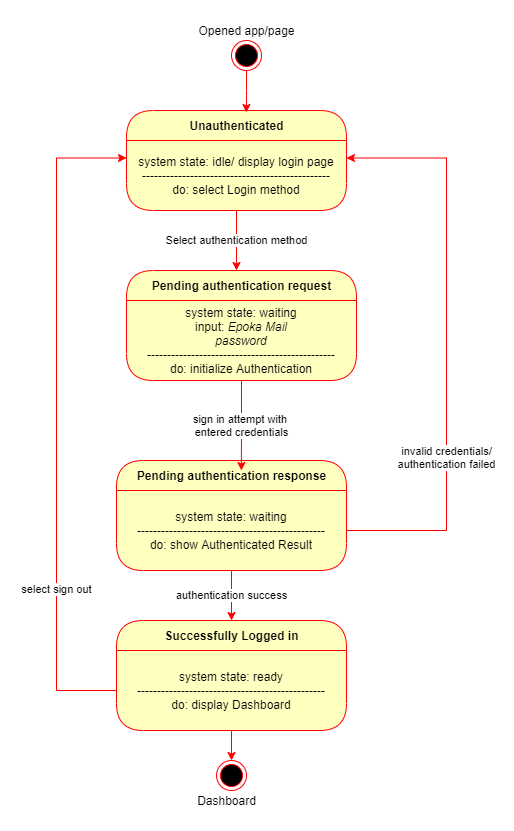

The diagram above was exported from draw.io. Its source (the exported page's mxGraphModel, read from the mxfile embedded in the PNG):
<mxGraphModel dx="1422" dy="762" grid="1" gridSize="10" guides="1" tooltips="1" connect="1" arrows="1" fold="1" page="1" pageScale="1" pageWidth="850" pageHeight="1100" math="0" shadow="0">
  <root>
    <mxCell id="WN8r8LTFYMChQwl7xDQU-0" />
    <mxCell id="WN8r8LTFYMChQwl7xDQU-1" parent="WN8r8LTFYMChQwl7xDQU-0" />
    <mxCell id="uBM6WPBsi-m6CTeay9d1-0" value="Unauthenticated" style="swimlane;html=1;fontStyle=1;align=center;verticalAlign=middle;childLayout=stackLayout;horizontal=1;startSize=30;horizontalStack=0;resizeParent=0;resizeLast=1;container=0;fontColor=#000000;collapsible=0;rounded=1;arcSize=30;strokeColor=#ff0000;fillColor=#ffffc0;swimlaneFillColor=#ffffc0;dropTarget=0;" vertex="1" parent="WN8r8LTFYMChQwl7xDQU-1">
      <mxGeometry x="290" y="100" width="220" height="100" as="geometry" />
    </mxCell>
    <mxCell id="uBM6WPBsi-m6CTeay9d1-1" value="system state: idle/ display login page&lt;br&gt;-----------------------------------------------&lt;br&gt;do: select Login method" style="text;html=1;strokeColor=none;fillColor=none;align=center;verticalAlign=middle;spacingLeft=4;spacingRight=4;whiteSpace=wrap;overflow=hidden;rotatable=0;fontColor=#000000;" vertex="1" parent="uBM6WPBsi-m6CTeay9d1-0">
      <mxGeometry y="30" width="220" height="70" as="geometry" />
    </mxCell>
    <mxCell id="uBM6WPBsi-m6CTeay9d1-2" style="edgeStyle=orthogonalEdgeStyle;rounded=0;orthogonalLoop=1;jettySize=auto;html=1;entryX=0.545;entryY=0.02;entryDx=0;entryDy=0;entryPerimeter=0;strokeColor=#FF0000;" edge="1" parent="WN8r8LTFYMChQwl7xDQU-1" source="uBM6WPBsi-m6CTeay9d1-3" target="uBM6WPBsi-m6CTeay9d1-0">
      <mxGeometry relative="1" as="geometry" />
    </mxCell>
    <mxCell id="uBM6WPBsi-m6CTeay9d1-3" value="" style="ellipse;html=1;shape=endState;fillColor=#000000;strokeColor=#ff0000;" vertex="1" parent="WN8r8LTFYMChQwl7xDQU-1">
      <mxGeometry x="395" y="30" width="30" height="30" as="geometry" />
    </mxCell>
    <mxCell id="uBM6WPBsi-m6CTeay9d1-4" value="Opened app/page" style="text;html=1;align=center;verticalAlign=middle;resizable=0;points=[];autosize=1;strokeColor=none;" vertex="1" parent="WN8r8LTFYMChQwl7xDQU-1">
      <mxGeometry x="355" y="10" width="110" height="20" as="geometry" />
    </mxCell>
    <mxCell id="uBM6WPBsi-m6CTeay9d1-7" value="Pending authentication request" style="swimlane;html=1;fontStyle=1;align=center;verticalAlign=middle;childLayout=stackLayout;horizontal=1;startSize=30;horizontalStack=0;resizeParent=0;resizeLast=1;container=0;fontColor=#000000;collapsible=0;rounded=1;arcSize=30;strokeColor=#ff0000;fillColor=#ffffc0;swimlaneFillColor=#ffffc0;dropTarget=0;" vertex="1" parent="WN8r8LTFYMChQwl7xDQU-1">
      <mxGeometry x="290" y="260" width="230" height="110" as="geometry" />
    </mxCell>
    <mxCell id="uBM6WPBsi-m6CTeay9d1-8" value="system state: waiting&lt;br&gt;input: &lt;i&gt;Epoka Mail&lt;br&gt;password&lt;/i&gt;&lt;br&gt;-----------------------------------------------&lt;br&gt;do: initialize Authentication" style="text;html=1;strokeColor=none;fillColor=none;align=center;verticalAlign=middle;spacingLeft=4;spacingRight=4;whiteSpace=wrap;overflow=hidden;rotatable=0;fontColor=#000000;" vertex="1" parent="uBM6WPBsi-m6CTeay9d1-7">
      <mxGeometry y="30" width="230" height="80" as="geometry" />
    </mxCell>
    <mxCell id="uBM6WPBsi-m6CTeay9d1-9" value="Pending authentication response" style="swimlane;html=1;fontStyle=1;align=center;verticalAlign=middle;childLayout=stackLayout;horizontal=1;startSize=30;horizontalStack=0;resizeParent=0;resizeLast=1;container=0;fontColor=#000000;collapsible=0;rounded=1;arcSize=30;strokeColor=#ff0000;fillColor=#ffffc0;swimlaneFillColor=#ffffc0;dropTarget=0;" vertex="1" parent="WN8r8LTFYMChQwl7xDQU-1">
      <mxGeometry x="280" y="450" width="230" height="110" as="geometry" />
    </mxCell>
    <mxCell id="uBM6WPBsi-m6CTeay9d1-10" value="system state: waiting&lt;br&gt;-----------------------------------------------&lt;br&gt;do: show Authenticated Result" style="text;html=1;strokeColor=none;fillColor=none;align=center;verticalAlign=middle;spacingLeft=4;spacingRight=4;whiteSpace=wrap;overflow=hidden;rotatable=0;fontColor=#000000;" vertex="1" parent="uBM6WPBsi-m6CTeay9d1-9">
      <mxGeometry y="30" width="230" height="80" as="geometry" />
    </mxCell>
    <mxCell id="uBM6WPBsi-m6CTeay9d1-11" value="Successfully Logged in" style="swimlane;html=1;fontStyle=1;align=center;verticalAlign=middle;childLayout=stackLayout;horizontal=1;startSize=30;horizontalStack=0;resizeParent=0;resizeLast=1;container=0;fontColor=#000000;collapsible=0;rounded=1;arcSize=30;strokeColor=#ff0000;fillColor=#ffffc0;swimlaneFillColor=#ffffc0;dropTarget=0;" vertex="1" parent="WN8r8LTFYMChQwl7xDQU-1">
      <mxGeometry x="280" y="610" width="230" height="110" as="geometry" />
    </mxCell>
    <mxCell id="uBM6WPBsi-m6CTeay9d1-12" value="system state: ready&lt;br&gt;-----------------------------------------------&lt;br&gt;do: display Dashboard" style="text;html=1;strokeColor=none;fillColor=none;align=center;verticalAlign=middle;spacingLeft=4;spacingRight=4;whiteSpace=wrap;overflow=hidden;rotatable=0;fontColor=#000000;" vertex="1" parent="uBM6WPBsi-m6CTeay9d1-11">
      <mxGeometry y="30" width="230" height="80" as="geometry" />
    </mxCell>
    <mxCell id="uBM6WPBsi-m6CTeay9d1-13" value="" style="ellipse;html=1;shape=endState;fillColor=#000000;strokeColor=#ff0000;" vertex="1" parent="WN8r8LTFYMChQwl7xDQU-1">
      <mxGeometry x="380" y="750" width="30" height="30" as="geometry" />
    </mxCell>
    <mxCell id="uBM6WPBsi-m6CTeay9d1-14" style="edgeStyle=orthogonalEdgeStyle;rounded=0;orthogonalLoop=1;jettySize=auto;html=1;entryX=0.5;entryY=0;entryDx=0;entryDy=0;strokeColor=#FF0000;" edge="1" parent="WN8r8LTFYMChQwl7xDQU-1" source="uBM6WPBsi-m6CTeay9d1-12" target="uBM6WPBsi-m6CTeay9d1-13">
      <mxGeometry relative="1" as="geometry" />
    </mxCell>
    <mxCell id="uBM6WPBsi-m6CTeay9d1-15" value="Dashboard" style="text;html=1;align=center;verticalAlign=middle;resizable=0;points=[];autosize=1;strokeColor=none;" vertex="1" parent="WN8r8LTFYMChQwl7xDQU-1">
      <mxGeometry x="355" y="780" width="70" height="20" as="geometry" />
    </mxCell>
    <mxCell id="uBM6WPBsi-m6CTeay9d1-16" value="Select authentication method" style="edgeStyle=orthogonalEdgeStyle;rounded=0;orthogonalLoop=1;jettySize=auto;html=1;strokeColor=#FF0000;" edge="1" parent="WN8r8LTFYMChQwl7xDQU-1" source="uBM6WPBsi-m6CTeay9d1-1">
      <mxGeometry relative="1" as="geometry">
        <mxPoint x="400" y="260" as="targetPoint" />
        <Array as="points">
          <mxPoint x="400" y="260" />
        </Array>
      </mxGeometry>
    </mxCell>
    <mxCell id="uBM6WPBsi-m6CTeay9d1-17" value="sign in attempt with&amp;nbsp;&lt;br&gt;entered credentials" style="edgeStyle=orthogonalEdgeStyle;rounded=0;orthogonalLoop=1;jettySize=auto;html=1;entryX=0.543;entryY=0.091;entryDx=0;entryDy=0;entryPerimeter=0;strokeColor=#FF0000;" edge="1" parent="WN8r8LTFYMChQwl7xDQU-1" source="uBM6WPBsi-m6CTeay9d1-8" target="uBM6WPBsi-m6CTeay9d1-9">
      <mxGeometry relative="1" as="geometry" />
    </mxCell>
    <mxCell id="uBM6WPBsi-m6CTeay9d1-18" value="authentication success" style="edgeStyle=orthogonalEdgeStyle;rounded=0;orthogonalLoop=1;jettySize=auto;html=1;entryX=0.5;entryY=0;entryDx=0;entryDy=0;strokeColor=#FF0000;" edge="1" parent="WN8r8LTFYMChQwl7xDQU-1" source="uBM6WPBsi-m6CTeay9d1-10" target="uBM6WPBsi-m6CTeay9d1-11">
      <mxGeometry relative="1" as="geometry" />
    </mxCell>
    <mxCell id="uBM6WPBsi-m6CTeay9d1-19" style="edgeStyle=orthogonalEdgeStyle;rounded=0;orthogonalLoop=1;jettySize=auto;html=1;entryX=1;entryY=0.25;entryDx=0;entryDy=0;strokeColor=#FF0000;" edge="1" parent="WN8r8LTFYMChQwl7xDQU-1" source="uBM6WPBsi-m6CTeay9d1-10" target="uBM6WPBsi-m6CTeay9d1-1">
      <mxGeometry relative="1" as="geometry">
        <Array as="points">
          <mxPoint x="610" y="520" />
          <mxPoint x="610" y="148" />
        </Array>
      </mxGeometry>
    </mxCell>
    <mxCell id="uBM6WPBsi-m6CTeay9d1-20" value="invalid credentials/&lt;br&gt;authentication failed" style="edgeLabel;html=1;align=center;verticalAlign=middle;resizable=0;points=[];" vertex="1" connectable="0" parent="uBM6WPBsi-m6CTeay9d1-19">
      <mxGeometry x="-0.3921" y="1" relative="1" as="geometry">
        <mxPoint as="offset" />
      </mxGeometry>
    </mxCell>
    <mxCell id="uBM6WPBsi-m6CTeay9d1-21" style="edgeStyle=orthogonalEdgeStyle;rounded=0;orthogonalLoop=1;jettySize=auto;html=1;entryX=0;entryY=0.25;entryDx=0;entryDy=0;strokeColor=#FF0000;" edge="1" parent="WN8r8LTFYMChQwl7xDQU-1" source="uBM6WPBsi-m6CTeay9d1-12" target="uBM6WPBsi-m6CTeay9d1-1">
      <mxGeometry relative="1" as="geometry">
        <Array as="points">
          <mxPoint x="220" y="680" />
          <mxPoint x="220" y="148" />
        </Array>
      </mxGeometry>
    </mxCell>
    <mxCell id="uBM6WPBsi-m6CTeay9d1-22" value="select sign out" style="edgeLabel;html=1;align=center;verticalAlign=middle;resizable=0;points=[];" vertex="1" connectable="0" parent="uBM6WPBsi-m6CTeay9d1-21">
      <mxGeometry x="-0.5109" y="1" relative="1" as="geometry">
        <mxPoint as="offset" />
      </mxGeometry>
    </mxCell>
  </root>
</mxGraphModel>